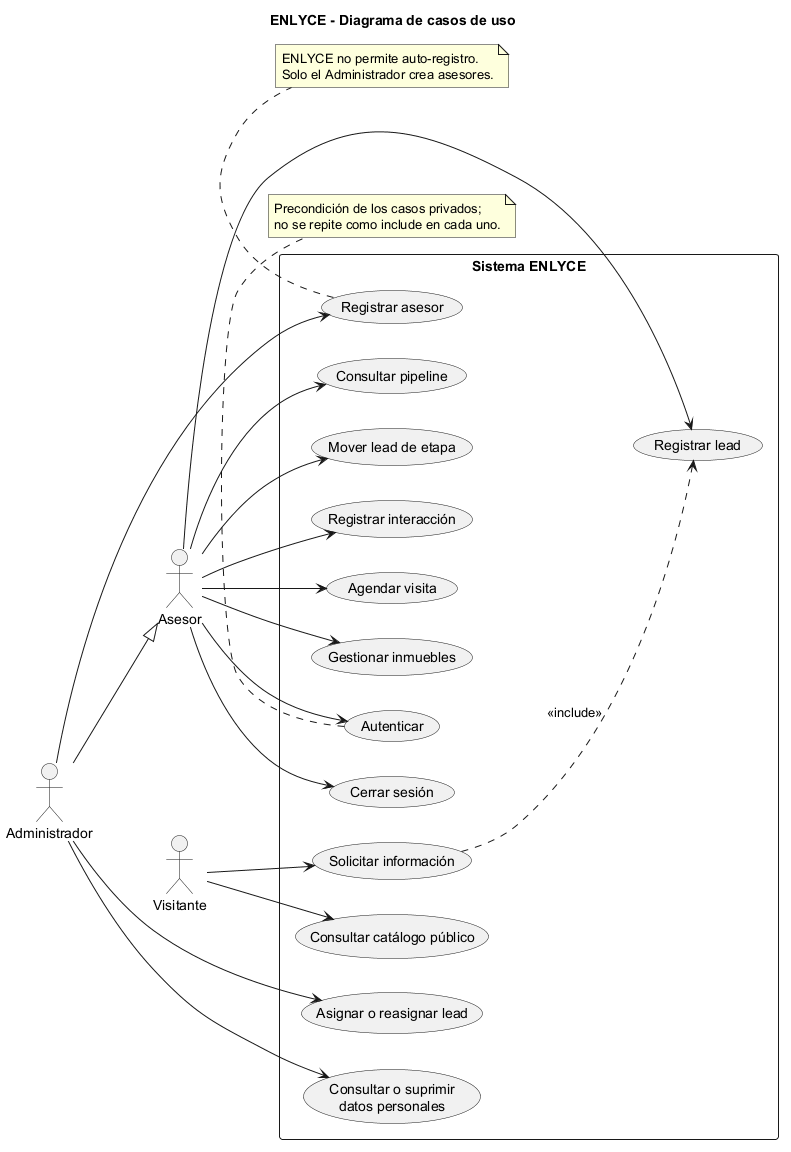

The diagram above was rendered by PlantUML. Its source (embedded in the PNG):
@startuml
title ENLYCE - Diagrama de casos de uso
left to right direction
skinparam shadowing false
skinparam packageStyle rectangle

actor Visitante as visitor
actor Asesor as advisor
actor Administrador as admin

admin --|> advisor

rectangle "Sistema ENLYCE" {
  usecase "Autenticar" as authenticate
  usecase "Cerrar sesión" as logout
  usecase "Registrar asesor" as registerAdvisor
  usecase "Registrar lead" as registerLead
  usecase "Consultar pipeline" as viewPipeline
  usecase "Mover lead de etapa" as moveLead
  usecase "Asignar o reasignar lead" as assignLead
  usecase "Registrar interacción" as registerInteraction
  usecase "Agendar visita" as scheduleVisit
  usecase "Gestionar inmuebles" as manageProperties
  usecase "Consultar catálogo público" as viewCatalog
  usecase "Solicitar información" as requestInfo
  usecase "Consultar o suprimir\ndatos personales" as personalData
}

advisor --> authenticate
advisor --> logout
advisor --> registerLead
advisor --> viewPipeline
advisor --> moveLead
advisor --> registerInteraction
advisor --> scheduleVisit
advisor --> manageProperties

admin --> registerAdvisor
admin --> assignLead
admin --> personalData

visitor --> viewCatalog
visitor --> requestInfo
requestInfo ..> registerLead : <<include>>

note bottom of registerAdvisor
  ENLYCE no permite auto-registro.
  Solo el Administrador crea asesores.
end note

note bottom of authenticate
  Precondición de los casos privados;
  no se repite como include en cada uno.
end note
@enduml